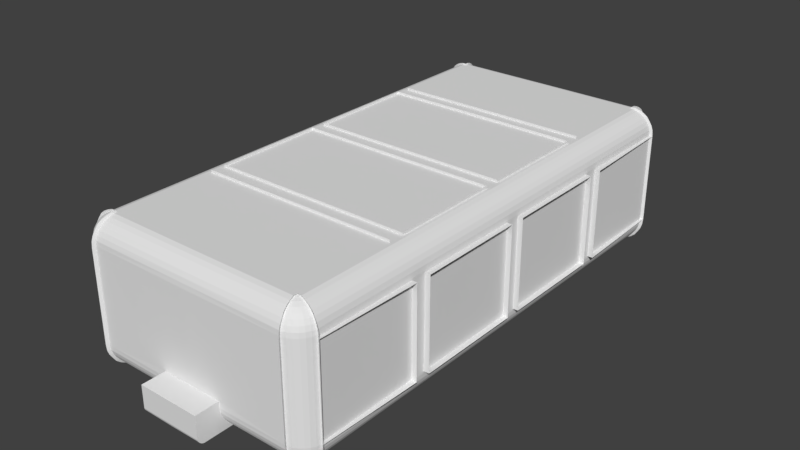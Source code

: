 # Source: Map.blend  (saved by Blender 2.79.0; exported with 4.5.12 LTS)
import bpy
from mathutils import Matrix  # noqa: F401  (used for matrix-valued properties, if any)

bpy.ops.wm.read_factory_settings(use_empty=True)
scene = bpy.context.scene
scene.name = 'Scene'

# ---- collections
col_collection_1 = bpy.data.collections.new('Collection 1'); scene.collection.children.link(col_collection_1)

# ---- world
world_world = bpy.data.worlds.new('World'); scene.world = world_world
world_world.color = (0.05088, 0.05088, 0.05088)
world_world.use_sun_shadow = False
world_world.sun_shadow_jitter_overblur = 0.0
world_world.cycles.sampling_method = 'MANUAL'

# ---- meshes
me_cube = bpy.data.meshes.new('Cube')
me_cube.from_pydata([(5.237, -0.3222, -1.943), (5.237, -0.3378, 0.0), (5.237, -0.001636, -1.943), (5.474, -0.3378, -1.945), (4.298, -0.3222, -2.988), (5.222, -0.3222, -2.21), (5.16, -0.3222, -2.405), (5.068, -0.3222, -2.58), (4.931, -0.3222, -2.698), (4.77, -0.3222, -2.814), (4.591, -0.3222, -2.912), (4.298, -0.3222, -3.106), (5.474, -5.01, 0.0), (5.237, -5.673, -1.943), (5.237, -5.688, 0.0), (5.237, -5.032, -1.943), (5.237, -5.01, 0.0), (5.474, -5.688, -1.945), (5.474, -5.01, -1.945), (4.298, -5.673, -2.988), (4.591, -5.032, -2.912), (4.77, -5.032, -2.814), (4.931, -5.032, -2.698), (5.068, -5.032, -2.58), (5.16, -5.032, -2.405), (5.222, -5.032, -2.21), (4.298, -5.032, -2.988), (5.222, -5.673, -2.21), (5.16, -5.673, -2.405), (5.068, -5.673, -2.58), (4.931, -5.673, -2.698), (4.77, -5.673, -2.814), (4.591, -5.673, -2.912), (4.298, -5.673, -3.106), (4.298, -5.032, -3.106), (5.349, -10.14, 0.0), (4.505, -10.98, 0.0), (4.336, -9.967, -3.064), (4.501, -10.96, -2.21), (4.489, -10.9, -2.405), (4.47, -10.8, -2.58), (4.444, -10.67, -2.781), (4.412, -10.51, -2.908), (4.376, -10.33, -3.002), (4.336, -10.13, -3.062), (5.329, -10.13, -2.21), (5.269, -10.12, -2.405), (5.172, -10.1, -2.58), (5.041, -10.07, -2.781), (4.881, -10.04, -2.908), (4.699, -10.01, -3.002), (4.501, -9.967, -3.062), (4.505, -10.98, -1.947), (5.349, -10.14, -1.947), (5.216, -10.06, -1.947), (5.159, -10.25, -1.947), (4.942, -10.57, -1.947), (4.791, -10.7, -1.947), (4.618, -10.79, -1.947), (4.43, -10.85, -1.947), (4.427, -9.904, -2.965), (4.611, -9.94, -2.909), (4.78, -9.974, -2.821), (4.929, -10.0, -2.703), (5.051, -10.03, -2.58), (5.141, -10.05, -2.405), (5.197, -10.06, -2.21), (4.415, -9.94, -2.965), (4.589, -10.01, -2.909), (4.749, -10.08, -2.821), (4.889, -10.14, -2.703), (5.003, -10.18, -2.58), (5.089, -10.22, -2.405), (5.141, -10.24, -2.21), (4.397, -9.974, -2.965), (4.553, -10.08, -2.909), (4.697, -10.17, -2.821), (4.823, -10.26, -2.703), (4.927, -10.33, -2.58), (5.003, -10.38, -2.405), (5.051, -10.41, -2.21), (5.067, -10.42, -1.947), (4.373, -10.0, -2.965), (4.506, -10.14, -2.909), (4.628, -10.26, -2.821), (4.735, -10.37, -2.703), (4.823, -10.45, -2.58), (4.889, -10.52, -2.405), (4.929, -10.56, -2.21), (4.344, -10.03, -2.965), (4.448, -10.18, -2.909), (4.544, -10.33, -2.821), (4.628, -10.45, -2.703), (4.697, -10.56, -2.58), (4.749, -10.63, -2.405), (4.78, -10.68, -2.21), (4.31, -10.05, -2.965), (4.382, -10.22, -2.909), (4.448, -10.38, -2.821), (4.506, -10.52, -2.703), (4.553, -10.63, -2.58), (4.589, -10.72, -2.405), (4.611, -10.77, -2.21), (4.273, -10.06, -2.965), (4.31, -10.24, -2.909), (4.344, -10.41, -2.821), (4.373, -10.56, -2.703), (4.397, -10.68, -2.58), (4.415, -10.77, -2.405), (4.427, -10.83, -2.21), (4.273, -9.904, -2.966), (4.942, -10.57, 0.0), (4.791, -10.7, 0.0), (4.618, -10.79, 0.0), (4.43, -10.85, 0.0), (5.159, -10.25, 0.0), (5.216, -10.06, 0.0), (5.067, -10.42, 0.0), (0.0, -0.3222, -2.988), (5.474, -5.688, 0.0), (0.0, -0.3222, -3.106), (5.474, -0.3378, 0.0), (0.0, -5.673, -2.988), (0.0, -5.032, -2.988), (0.0, -5.673, -3.106), (0.0, -5.032, -3.106), (5.237, 0.001457, 0.0), (5.222, -0.001636, -2.21), (5.068, -0.001636, -2.58), (5.16, -0.001636, -2.405), (4.77, -0.001636, -2.814), (4.931, -0.001636, -2.698), (4.298, -0.001636, -2.988), (4.591, -0.001636, -2.912), (0.0, -0.001636, -2.988)], [(12, 119)], [(1, 0, 3), (0, 1, 126, 2), (12, 18, 16), (14, 17, 119), (4, 10, 133, 132), (9, 8, 131, 130), (7, 6, 129, 128), (10, 9, 130, 133), (8, 7, 128, 131), (6, 5, 127, 129), (5, 0, 2, 127), (33, 19, 122, 124), (13, 14, 16, 15), (15, 16, 18), (14, 13, 17), (54, 53, 17, 13), (19, 32, 20, 26), (31, 30, 22, 21), (29, 28, 24, 23), (32, 31, 21, 20), (30, 29, 23, 22), (28, 27, 25, 24), (27, 13, 15, 25), (27, 66, 54, 13), (28, 65, 66, 27), (29, 64, 65, 28), (30, 63, 64, 29), (31, 62, 63, 30), (19, 60, 61, 32), (15, 18, 3, 0), (26, 20, 10, 4), (22, 23, 7, 8), (21, 22, 8, 9), (24, 25, 5, 6), (32, 61, 62, 31), (25, 15, 0, 5), (60, 61, 50, 51), (61, 62, 49, 50), (106, 105, 42, 41), (59, 109, 38, 52), (105, 104, 43, 42), (107, 106, 41, 40), (54, 116, 35, 53), (104, 103, 44, 43), (65, 66, 45, 46), (66, 54, 53, 45), (64, 65, 46, 47), (114, 59, 52, 36), (110, 60, 51, 37), (109, 108, 39, 38), (63, 64, 47, 48), (103, 110, 37, 44), (62, 63, 48, 49), (108, 107, 40, 39), (63, 62, 69, 70), (64, 63, 70, 71), (65, 64, 71, 72), (66, 65, 72, 73), (54, 66, 73, 55), (60, 110, 67), (61, 60, 67, 68), (62, 61, 68, 69), (55, 73, 80, 81), (67, 110, 74), (68, 67, 74, 75), (69, 68, 75, 76), (70, 69, 76, 77), (71, 70, 77, 78), (72, 71, 78, 79), (73, 72, 79, 80), (78, 77, 85, 86), (79, 78, 86, 87), (80, 79, 87, 88), (81, 80, 88, 56), (74, 110, 82), (75, 74, 82, 83), (76, 75, 83, 84), (77, 76, 84, 85), (82, 110, 89), (83, 82, 89, 90), (84, 83, 90, 91), (85, 84, 91, 92), (86, 85, 92, 93), (87, 86, 93, 94), (88, 87, 94, 95), (56, 88, 95, 57), (93, 92, 99, 100), (94, 93, 100, 101), (95, 94, 101, 102), (57, 95, 102, 58), (89, 110, 96), (90, 89, 96, 97), (91, 90, 97, 98), (92, 91, 98, 99), (97, 96, 103, 104), (98, 97, 104, 105), (99, 98, 105, 106), (100, 99, 106, 107), (101, 100, 107, 108), (102, 101, 108, 109), (58, 102, 109, 59), (96, 110, 103), (55, 115, 116, 54), (59, 114, 113, 58), (58, 113, 112, 57), (56, 111, 117, 81), (81, 117, 115, 55), (57, 112, 111, 56), (3, 121, 1), (19, 26, 123, 122), (11, 4, 118, 120), (26, 34, 125, 123), (4, 132, 134, 118), (34, 26, 4, 11), (23, 24, 6, 7), (20, 21, 9, 10)])
me_cube.use_remesh_preserve_volume = False
me_cube.use_remesh_preserve_attributes = False
me_cube.use_mirror_vertex_groups = False
me_cube.update()
me_sphere = bpy.data.meshes.new('Sphere')
me_sphere.from_pydata([(4.628, -9.948, 5.944), (4.798, -9.982, 5.852), (4.947, -10.01, 5.727), (5.159, -10.05, 5.403), (5.215, -10.06, 5.215), (4.291, -10.06, 6.003), (4.444, -10.84, 5.215), (4.448, -10.85, 5.02), (0.0, -10.07, 6.003), (0.0, -10.26, 5.944), (0.0, -10.43, 5.852), (0.0, -10.58, 5.727), (0.0, -10.71, 5.576), (0.0, -10.8, 5.403), (0.0, -10.85, 5.215), (0.0, -10.87, 5.02), (4.448, 0.0, 6.003), (4.636, 0.0, 5.944), (4.809, 0.0, 5.852), (4.96, 0.0, 5.727), (5.085, 0.0, 5.576), (5.177, 0.0, 5.403), (5.234, 0.0, 5.215), (5.253, 0.0, 5.02), (4.291, -9.912, 6.003), (4.444, -9.912, 0.0008522), (4.798, -9.982, 0.1519), (4.947, -10.01, 0.2763), (5.069, -10.04, 0.4278), (4.391, -10.57, 0.2763), (4.415, -10.69, 0.4278), (4.433, -10.78, 0.6007), (4.444, -10.84, 0.7883), (0.0, -10.86, 1.241), (0.0, -10.06, 0.002444), (0.0, -11.88, 1.239), (5.253, 0.0, 0.9834), (4.448, 0.0, 0.0008522), (4.636, 0.0, 0.0595), (4.809, 0.0, 0.1519), (4.96, 0.0, 0.2763), (5.085, 0.0, 0.4278), (5.177, 0.0, 0.6007), (5.234, 0.0, 0.7883), (4.291, -9.912, -0.0005831), (1.346, -10.85, 1.241), (1.346, -10.78, 0.6009), (1.346, -10.69, 0.4284), (1.346, -10.84, 0.7881), (1.346, -10.86, 0.9827), (1.346, -10.06, 0.002444), (1.346, -10.25, 0.06096), (1.346, -10.42, 0.1532), (1.346, -10.57, 0.2772), (0.0, -11.6, 0.003847), (0.0, -11.67, 0.02368), (0.0, -11.73, 0.05588), (0.0, -11.78, 0.09922), (0.0, -11.83, 0.152), (0.0, -11.86, 0.2123), (0.0, -11.88, 0.2777), (0.0, -11.88, 0.3456), (1.346, -11.86, 0.2123), (1.346, -11.82, 0.152), (1.346, -11.88, 0.2777), (1.346, -11.88, 0.3456), (1.346, -11.6, 0.003847), (1.346, -11.67, 0.02368), (1.346, -11.73, 0.05588), (1.346, -11.78, 0.09922), (1.346, -11.88, 1.239), (0.0, 0.0, 6.003), (0.0, 0.0, 0.0009038), (4.444, -9.912, 6.003), (5.069, -10.04, 5.576), (5.234, -10.07, 5.02), (4.328, -10.25, 5.944), (4.362, -10.42, 5.852), (4.391, -10.57, 5.727), (4.415, -10.69, 5.576), (4.433, -10.78, 5.403), (5.234, -10.07, 0.9834), (4.448, -10.85, 0.9834), (4.628, -9.948, 0.0595), (5.159, -10.05, 0.6007), (5.215, -10.07, 0.7883), (4.291, -10.07, 0.0008566), (4.328, -10.25, 0.05951), (4.362, -10.42, 0.1519), (4.841, -10.27, 5.727), (4.715, -10.18, 5.852), (4.571, -10.09, 5.944), (4.415, -9.982, 6.003), (5.159, -10.25, 5.215), (5.107, -10.23, 5.403), (5.021, -10.19, 5.576), (4.906, -10.14, 5.727), (4.766, -10.09, 5.852), (4.607, -10.02, 5.944), (4.433, -9.948, 6.003), (4.636, -10.8, 5.02), (4.809, -10.71, 5.02), (4.96, -10.58, 5.02), (5.177, -10.26, 5.02), (5.177, -10.26, 0.9834), (4.96, -10.58, 0.9834), (4.809, -10.71, 0.9834), (4.636, -10.8, 0.9834), (4.433, -9.948, 0.000861), (4.607, -10.02, 0.05951), (4.766, -10.09, 0.1519), (4.906, -10.14, 0.2763), (5.021, -10.19, 0.4278), (5.107, -10.23, 0.6007), (5.159, -10.25, 0.7883), (4.415, -9.982, 0.000861), (4.571, -10.09, 0.05951), (4.715, -10.18, 0.1519), (4.841, -10.27, 0.2763), (4.944, -10.34, 0.4278), (5.021, -10.39, 0.6007), (5.069, -10.42, 0.7883), (5.085, -10.43, 0.9834), (4.391, -10.01, 0.000861), (4.524, -10.14, 0.05951), (4.646, -10.27, 0.1519), (4.753, -10.37, 0.2763), (4.841, -10.46, 0.4278), (4.906, -10.53, 0.6007), (4.947, -10.57, 0.7883), (4.362, -10.04, 0.000861), (4.466, -10.19, 0.05951), (4.562, -10.34, 0.1519), (4.646, -10.46, 0.2763), (4.715, -10.57, 0.4278), (4.766, -10.64, 0.6007), (4.798, -10.69, 0.7883), (4.328, -10.05, 0.000861), (4.4, -10.23, 0.05951), (4.466, -10.39, 0.1519), (4.524, -10.53, 0.2763), (4.571, -10.64, 0.4278), (4.607, -10.73, 0.6007), (4.628, -10.78, 0.7883), (4.944, -10.34, 5.576), (5.021, -10.39, 5.403), (5.085, -10.43, 5.02), (5.069, -10.42, 5.215), (4.391, -10.01, 6.003), (4.524, -10.14, 5.944), (4.646, -10.27, 5.852), (4.753, -10.37, 5.727), (4.841, -10.46, 5.576), (4.906, -10.53, 5.403), (4.947, -10.57, 5.215), (4.362, -10.04, 6.003), (4.466, -10.19, 5.944), (4.562, -10.34, 5.852), (4.646, -10.46, 5.727), (4.715, -10.57, 5.576), (4.766, -10.64, 5.403), (4.798, -10.69, 5.215), (4.328, -10.05, 6.003), (4.4, -10.23, 5.944), (4.466, -10.39, 5.852), (4.524, -10.53, 5.727), (4.571, -10.64, 5.576), (4.607, -10.73, 5.403), (4.628, -10.78, 5.215)], [], [(81, 75, 23, 36), (45, 15, 7, 82), (22, 4, 3, 21), (23, 75, 4, 22), (16, 73, 24), (17, 0, 73, 16), (18, 1, 0, 17), (19, 2, 1, 18), (20, 74, 2, 19), (21, 3, 74, 20), (5, 8, 24), (45, 82, 49), (43, 42, 84, 85), (36, 43, 85, 81), (37, 44, 25), (38, 37, 25, 83), (39, 38, 83, 26), (40, 39, 26, 27), (41, 40, 27, 28), (42, 41, 28, 84), (51, 50, 66, 67), (52, 51, 67, 68), (86, 44, 34, 50), (53, 52, 68, 69), (47, 53, 69, 63), (46, 47, 63, 62), (30, 29, 53, 47), (29, 88, 52, 53), (88, 87, 51, 52), (87, 86, 50, 51), (82, 32, 48, 49), (32, 31, 46, 48), (31, 30, 47, 46), (48, 46, 62, 64), (79, 12, 11, 78), (78, 11, 10, 77), (77, 10, 9, 76), (76, 9, 8, 5), (7, 15, 14, 6), (6, 14, 13, 80), (80, 13, 12, 79), (33, 15, 45), (62, 63, 58, 59), (64, 62, 59, 60), (65, 64, 60, 61), (67, 66, 54, 55), (68, 67, 55, 56), (69, 68, 56, 57), (63, 69, 57, 58), (70, 45, 49), (50, 34, 54, 66), (49, 48, 64, 65), (45, 70, 35, 33), (65, 61, 35, 70), (70, 49, 65), (24, 8, 71), (44, 37, 72), (16, 24, 71), (34, 44, 72), (2, 1, 97, 96), (74, 2, 96, 95), (99, 24, 92), (95, 96, 89, 144), (103, 93, 147, 146), (98, 99, 92, 91), (145, 144, 152, 153), (1, 0, 98, 97), (73, 24, 99), (0, 73, 99, 98), (75, 4, 93, 103), (144, 89, 151, 152), (94, 95, 144, 145), (96, 97, 90, 89), (4, 3, 94, 93), (93, 94, 145, 147), (3, 74, 95, 94), (97, 98, 91, 90), (27, 26, 110, 111), (28, 27, 111, 112), (84, 28, 112, 113), (85, 84, 113, 114), (81, 85, 114, 104), (25, 44, 108), (83, 25, 108, 109), (26, 83, 109, 110), (104, 114, 121, 122), (108, 44, 115), (109, 108, 115, 116), (110, 109, 116, 117), (111, 110, 117, 118), (112, 111, 118, 119), (113, 112, 119, 120), (114, 113, 120, 121), (119, 118, 126, 127), (120, 119, 127, 128), (121, 120, 128, 129), (122, 121, 129, 105), (115, 44, 123), (116, 115, 123, 124), (117, 116, 124, 125), (118, 117, 125, 126), (123, 44, 130), (124, 123, 130, 131), (125, 124, 131, 132), (126, 125, 132, 133), (127, 126, 133, 134), (128, 127, 134, 135), (129, 128, 135, 136), (105, 129, 136, 106), (134, 133, 140, 141), (135, 134, 141, 142), (136, 135, 142, 143), (106, 136, 143, 107), (130, 44, 137), (131, 130, 137, 138), (132, 131, 138, 139), (133, 132, 139, 140), (138, 137, 86, 87), (139, 138, 87, 88), (140, 139, 88, 29), (141, 140, 29, 30), (142, 141, 30, 31), (143, 142, 31, 32), (107, 143, 32, 82), (137, 44, 86), (104, 103, 75, 81), (82, 7, 100, 107), (107, 100, 101, 106), (105, 102, 146, 122), (122, 146, 103, 104), (106, 101, 102, 105), (147, 145, 153, 154), (146, 147, 154, 102), (92, 24, 148), (91, 92, 148, 149), (90, 91, 149, 150), (89, 90, 150, 151), (148, 24, 155), (149, 148, 155, 156), (150, 149, 156, 157), (151, 150, 157, 158), (152, 151, 158, 159), (153, 152, 159, 160), (154, 153, 160, 161), (102, 154, 161, 101), (159, 158, 165, 166), (160, 159, 166, 167), (161, 160, 167, 168), (101, 161, 168, 100), (155, 24, 162), (156, 155, 162, 163), (157, 156, 163, 164), (158, 157, 164, 165), (163, 162, 5, 76), (164, 163, 76, 77), (165, 164, 77, 78), (166, 165, 78, 79), (167, 166, 79, 80), (168, 167, 80, 6), (100, 168, 6, 7), (162, 24, 5)])
me_sphere.use_remesh_preserve_volume = False
me_sphere.use_remesh_preserve_attributes = False
me_sphere.use_mirror_vertex_groups = False
me_sphere.update()

# ---- objects
ob_cube = bpy.data.objects.new('Cube', me_cube)
ob_hitbox = bpy.data.objects.new('HitBox', me_sphere)

# ---- transforms, parenting, visibility, modifiers, constraints
ob_cube.location = (0.0, 0.0, 2.999)
ob_cube.lineart.crease_threshold = 0.0
_m = ob_cube.modifiers.new('Mirror', 'MIRROR')
_m.use_axis = (True, True, True)
_m.use_clip = True
ob_hitbox.location = (0.0, 0.0, 0.0)
ob_hitbox.lineart.crease_threshold = 0.0
_m = ob_hitbox.modifiers.new('Mirror', 'MIRROR')
_m.use_axis = (True, True, False)
_m.use_clip = True

# ---- collection membership
col_collection_1.objects.link(ob_cube)
col_collection_1.objects.link(ob_hitbox)

# ---- scene / render settings (as saved in the file)
scene.frame_start = 1; scene.frame_end = 250; scene.frame_set(1)
scene.render.engine = 'BLENDER_EEVEE_NEXT'
scene.render.resolution_percentage = 50
scene.render.dither_intensity = 0.0
scene.cycles.use_denoising = False
scene.cycles.samples = 128
scene.cycles.sampling_pattern = 'TABULATED_SOBOL'
scene.cycles.use_adaptive_sampling = False
scene.cycles.use_light_tree = False
scene.cycles.blur_glossy = 0.0
scene.cycles.sample_clamp_indirect = 0.0
scene.view_settings.view_transform = 'Standard'
bpy.context.view_layer.update()

# ---- added for rendering (the .blend has no active camera and no usable light): camera, sun
cam_auto = bpy.data.cameras.new('AutoCamera')
cam_auto.lens = 50.0
cam_auto.sensor_width = 36.0
cam_auto.clip_end = 1000.0
ob_auto_camera = bpy.data.objects.new('AutoCamera', cam_auto)
scene.collection.objects.link(ob_auto_camera)
ob_auto_camera.location = (24.884, -29.8608, 22.9062)
ob_auto_camera.rotation_euler = (1.09748, -7.21219e-08, 0.694738)
scene.camera = ob_auto_camera
light_auto_sun = bpy.data.lights.new('AutoSun', 'SUN')
light_auto_sun.energy = 3.0
light_auto_sun.angle = 0.0523599
ob_auto_sun = bpy.data.objects.new('AutoSun', light_auto_sun)
scene.collection.objects.link(ob_auto_sun)
ob_auto_sun.rotation_euler = (0.872665, 0.174533, 0.523599)
bpy.context.view_layer.update()

